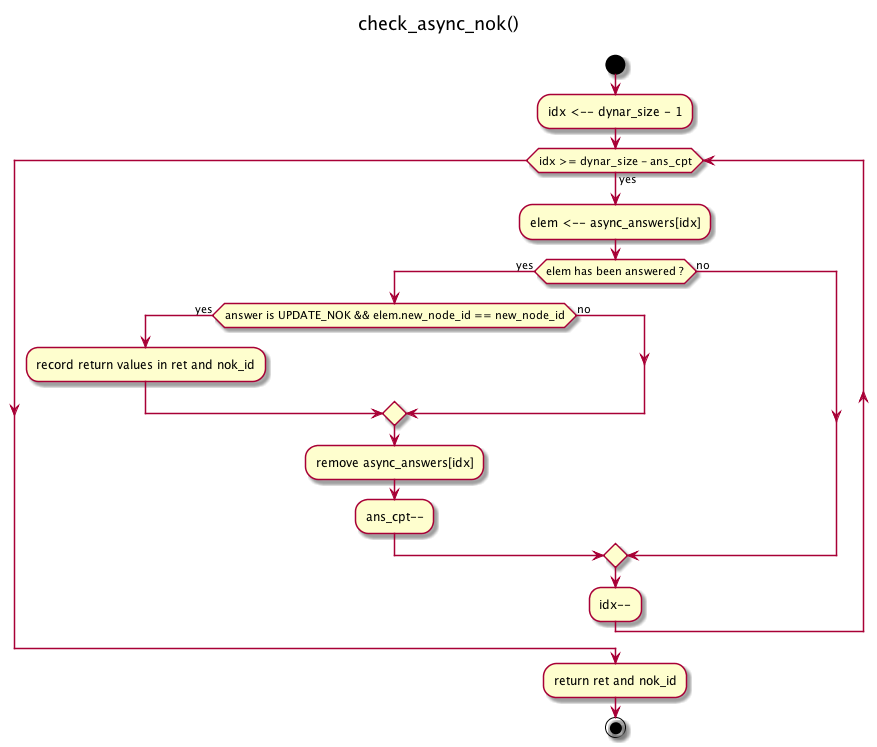

The diagram above was rendered by PlantUML. Its source (embedded in the PNG):
@startuml

title
check_async_nok()

end title

start

:idx <-- dynar_size - 1;
while (idx >= dynar_size - ans_cpt) is (yes)
    :elem <-- async_answers[idx];
    if (elem has been answered ?) then (yes)
        if (answer is UPDATE_NOK && elem.new_node_id == new_node_id) then (yes)
            :record return values in ret and nok_id;
        else (no)
        endif
        :remove async_answers[idx];
        :ans_cpt--;
    else (no)
    endif
    :idx--;
endwhile

:return ret and nok_id;

stop

@enduml